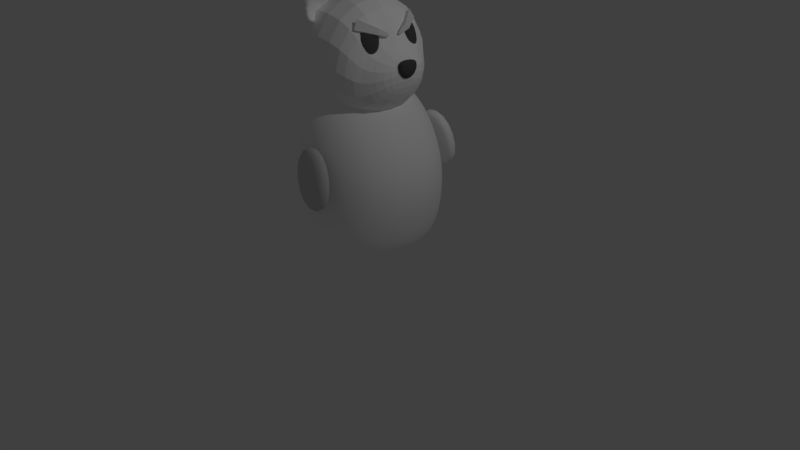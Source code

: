 # Source: ours.blend  (saved by Blender 2.79.0; exported with 4.5.12 LTS)
import bpy
from mathutils import Matrix  # noqa: F401  (used for matrix-valued properties, if any)

bpy.ops.wm.read_factory_settings(use_empty=True)
scene = bpy.context.scene
scene.name = 'Scene'

# ---- collections
col_collection_1 = bpy.data.collections.new('Collection 1'); scene.collection.children.link(col_collection_1)

# ---- materials (node trees are filled in below, after node groups)
mat_mat_riau_001 = bpy.data.materials.new('Matériau.001')
mat_mat_riau_001.alpha_threshold = 0.0
mat_mat_riau_001.use_transparent_shadow = False
mat_mat_riau_001.diffuse_color = (0.08714, 0.08714, 0.08714, 1.0)
mat_mat_riau_001.roughness = 0.5
mat_mat_riau = bpy.data.materials.new('Matériau')
mat_mat_riau.alpha_threshold = 0.0
mat_mat_riau.use_transparent_shadow = False
mat_mat_riau.diffuse_color = (1.0, 1.0, 1.0, 1.0)
mat_mat_riau.roughness = 0.5
mat_mat_riau_003 = bpy.data.materials.new('Matériau.003')
mat_mat_riau_003.alpha_threshold = 0.0
mat_mat_riau_003.use_transparent_shadow = False
mat_mat_riau_003.diffuse_color = (0.65, 0.65, 0.65, 1.0)
mat_mat_riau_003.roughness = 0.5

# ---- material node trees

# ---- world
world_world = bpy.data.worlds.new('World'); scene.world = world_world
world_world.color = (0.05088, 0.05088, 0.05088)
world_world.use_sun_shadow = False
world_world.sun_shadow_jitter_overblur = 0.0
world_world.cycles.sampling_method = 'MANUAL'

# ---- cameras
cam_camera = bpy.data.cameras.new('Camera')
cam_camera.clip_end = 100.0
cam_camera.lens = 35.0
cam_camera.sensor_width = 32.0
cam_camera.sensor_height = 18.0
cam_camera.ortho_scale = 7.314
cam_camera.dof.focus_distance = 0.0
cam_camera.dof.aperture_fstop = 128.0

# ---- lights
light_lamp = bpy.data.lights.new('Lamp', 'POINT')
light_lamp.transmission_factor = 0.0
light_lamp.cutoff_distance = 30.0
light_lamp.energy = 100.0
light_lamp.shadow_buffer_clip_start = 1.001
light_lamp.shadow_soft_size = 0.1
light_lamp.shadow_maximum_resolution = 0.006
light_lamp.use_absolute_resolution = True

# ---- meshes
me_cube_015 = bpy.data.meshes.new('Cube.015')
me_cube_015.from_pydata([(1.271, -1.48, -2.36), (1.271, -1.48, 2.987), (-0.1572, 0.4624, -0.299), (-0.1572, 0.4624, 1.701), (2.673, -1.0, -2.673), (2.673, -1.0, 2.673), (0.8106, 0.6464, 0.2707), (1.272, 0.6869, 1.0), (-2.058, -0.08342, -1.271), (-1.653, -0.1098, 1.925), (1.66, 0.2191, -1.464), (1.66, 0.2191, 1.464)], [], [(8, 9, 3, 2), (2, 3, 7, 6), (10, 11, 5, 4), (4, 5, 1, 0), (8, 10, 4, 0), (11, 9, 1, 5), (7, 3, 9, 11), (2, 6, 10, 8), (6, 7, 11, 10), (0, 1, 9, 8)])
me_cube_015.use_remesh_preserve_volume = False
me_cube_015.use_remesh_preserve_attributes = False
me_cube_015.use_mirror_vertex_groups = False
me_cube_015.update()
me_cube_013 = bpy.data.meshes.new('Cube.013')
me_cube_013.from_pydata([(-0.9133, -1.0, -1.11), (0.7422, -2.273, 0.9085), (-1.353, 1.0, -0.05584), (-0.02447, 2.273, 1.0), (0.4951, -1.0, -1.0), (1.668, -1.0, 1.0), (0.4951, 1.0, -1.0), (1.668, 1.0, 1.0), (0.4044, 1.0, -1.0), (0.9263, 1.0, 1.0), (0.4044, -1.0, -1.0), (1.519, -1.0, 1.0)], [], [(0, 1, 3, 2), (8, 9, 7, 6), (6, 7, 5, 4), (10, 11, 1, 0), (8, 6, 4, 10), (9, 3, 1, 11), (7, 9, 11, 5), (2, 8, 10, 0), (4, 5, 11, 10), (2, 3, 9, 8)])
me_cube_013.materials.append(mat_mat_riau_001)
me_cube_013.use_remesh_preserve_volume = False
me_cube_013.use_remesh_preserve_attributes = False
me_cube_013.use_mirror_vertex_groups = False
me_cube_013.update()
me_cube_012 = bpy.data.meshes.new('Cube.012')
me_cube_012.from_pydata([(-0.08225, -0.1808, -0.5583), (-0.1822, -0.4005, 0.2049), (-0.08225, 0.1808, -0.5583), (-0.1822, 0.4005, 0.2049), (0.08225, -0.1808, -0.5583), (0.1822, -0.4005, 0.2049), (0.08225, 0.1808, -0.5583), (0.1822, 0.4005, 0.2049), (-0.2348, -0.5161, 0.04625), (-0.2348, 0.5161, 0.04625), (0.2348, 0.5161, 0.04625), (0.2348, -0.5161, 0.04625), (-0.2348, 0.5161, -0.2766), (0.2348, 0.5161, -0.2766), (0.2348, -0.5161, -0.2766), (-0.2348, -0.5161, -0.2766)], [], [(8, 1, 3, 9), (9, 3, 7, 10), (10, 7, 5, 11), (11, 5, 1, 8), (2, 6, 4, 0), (7, 3, 1, 5), (14, 11, 8, 15), (13, 10, 11, 14), (12, 9, 10, 13), (15, 8, 9, 12), (0, 15, 12, 2), (2, 12, 13, 6), (6, 13, 14, 4), (4, 14, 15, 0)])
me_cube_012.materials.append(mat_mat_riau_001)
me_cube_012.use_remesh_preserve_volume = False
me_cube_012.use_remesh_preserve_attributes = False
me_cube_012.use_mirror_vertex_groups = False
me_cube_012.update()
me_cube_010 = bpy.data.meshes.new('Cube.010')
me_cube_010.from_pydata([(-1.0, -1.0, -1.0), (-1.0, -1.0, 1.0), (-1.0, 1.0, -1.0), (-1.0, 1.0, 1.0), (-0.07944, -0.4653, -0.4658), (-0.07944, -0.4653, 0.4658), (-0.07944, 0.4664, -0.4658), (-0.07944, 0.4664, 0.4658), (0.4157, 1.0, -1.0), (0.4157, 1.0, 1.0), (0.4157, -1.0, -1.0), (0.4157, -1.0, 1.0), (0.6033, 0.8096, 0.8095), (0.6033, -0.8094, -0.8095), (0.6033, 0.8096, -0.8095), (0.6033, -0.8094, 0.8095)], [], [(0, 1, 3, 2), (14, 12, 7, 6), (6, 7, 5, 4), (10, 11, 1, 0), (14, 6, 4, 13), (9, 3, 1, 11), (12, 9, 11, 15), (2, 8, 10, 0), (13, 15, 11, 10), (2, 3, 9, 8), (4, 5, 15, 13), (7, 12, 15, 5), (8, 14, 13, 10), (8, 9, 12, 14)])
me_cube_010.materials.append(mat_mat_riau)
me_cube_010.use_remesh_preserve_volume = False
me_cube_010.use_remesh_preserve_attributes = False
me_cube_010.use_mirror_vertex_groups = False
me_cube_010.update()
me_cube_009 = bpy.data.meshes.new('Cube.009')
me_cube_009.from_pydata([(-1.0, -1.0, -1.0), (-1.0, -1.0, 1.0), (-1.0, 1.0, -1.0), (-1.0, 1.0, 1.0), (0.9171, -0.3415, -0.3775), (0.9171, -0.3415, 0.06304), (0.9171, 0.3415, -0.3775), (0.9171, 0.3415, 0.06304), (0.2343, 1.0, -1.0), (0.4423, 1.0, 1.0), (0.2343, -1.0, -1.0), (0.4423, -1.0, 1.0), (0.5675, 0.6784, 0.1798), (0.5675, -0.6784, -0.85), (0.5675, 0.6784, -0.85), (0.5675, -0.6784, 0.1798)], [], [(0, 1, 3, 2), (14, 12, 7, 6), (6, 7, 5, 4), (10, 11, 1, 0), (14, 6, 4, 13), (9, 3, 1, 11), (12, 9, 11, 15), (2, 8, 10, 0), (13, 15, 11, 10), (2, 3, 9, 8), (4, 5, 15, 13), (7, 12, 15, 5), (8, 14, 13, 10), (8, 9, 12, 14)])
me_cube_009.materials.append(mat_mat_riau)
me_cube_009.use_remesh_preserve_volume = False
me_cube_009.use_remesh_preserve_attributes = False
me_cube_009.use_mirror_vertex_groups = False
me_cube_009.update()
me_cube = bpy.data.meshes.new('Cube')
me_cube.from_pydata([(0.5285, 0.5285, -1.0), (0.5285, -0.5285, -1.0), (-0.5285, -0.5285, -1.0), (-0.5285, 0.5285, -1.0), (0.1938, 0.2104, 1.269), (0.1938, -0.2104, 1.269), (-0.2271, -0.2104, 1.269), (-0.2271, 0.2104, 1.269), (0.8357, 1.0, -0.7774), (0.8357, -1.0, -0.7774), (-1.0, -1.0, -0.58), (-1.0, 1.0, -0.58), (0.5251, 0.784, 1.028), (0.5251, -0.784, 1.028), (-0.6276, -0.784, 1.182), (-0.6276, 0.784, 1.182), (0.6567, 0.671, -0.6508), (0.6567, -0.671, -0.6508), (-0.6471, -0.671, -0.6508), (-0.6471, 0.671, -0.6508), (1.074, 1.0, 0.1391), (1.074, -1.0, 0.1391), (-1.0, -1.0, 0.7849), (-1.0, 1.0, 0.7849)], [], [(0, 1, 2, 3), (4, 7, 6, 5), (12, 4, 5, 13), (13, 5, 6, 14), (14, 6, 7, 15), (16, 0, 3, 19), (20, 8, 11, 23), (18, 10, 11, 19), (17, 9, 10, 18), (16, 8, 9, 17), (4, 12, 15, 7), (22, 14, 15, 23), (21, 13, 14, 22), (20, 12, 13, 21), (0, 16, 17, 1), (1, 17, 18, 2), (2, 18, 19, 3), (8, 16, 19, 11), (8, 20, 21, 9), (9, 21, 22, 10), (10, 22, 23, 11), (12, 20, 23, 15)])
me_cube.polygons.foreach_set('use_smooth', [True] * 22)
me_cube.materials.append(mat_mat_riau)
me_cube.use_remesh_preserve_volume = False
me_cube.use_remesh_preserve_attributes = False
me_cube.use_mirror_vertex_groups = False
me_cube.update()
me_cube_011 = bpy.data.meshes.new('Cube.011')
me_cube_011.from_pydata([(-1.0, -1.0, -1.0), (-1.0, -1.0, 1.0), (-1.0, 1.0, -1.0), (-1.0, 1.0, 1.0), (-0.07944, -0.4653, -0.4658), (-0.07944, -0.4653, 0.4658), (-0.07944, 0.4664, -0.4658), (-0.07944, 0.4664, 0.4658), (0.4157, 1.0, -1.0), (0.4157, 1.0, 1.0), (0.4157, -1.0, -1.0), (0.4157, -1.0, 1.0), (0.6033, 0.8096, 0.8095), (0.6033, -0.8094, -0.8095), (0.6033, 0.8096, -0.8095), (0.6033, -0.8094, 0.8095)], [], [(0, 1, 3, 2), (14, 12, 7, 6), (6, 7, 5, 4), (10, 11, 1, 0), (14, 6, 4, 13), (9, 3, 1, 11), (12, 9, 11, 15), (2, 8, 10, 0), (13, 15, 11, 10), (2, 3, 9, 8), (4, 5, 15, 13), (7, 12, 15, 5), (8, 14, 13, 10), (8, 9, 12, 14)])
me_cube_011.materials.append(mat_mat_riau)
me_cube_011.use_remesh_preserve_volume = False
me_cube_011.use_remesh_preserve_attributes = False
me_cube_011.use_mirror_vertex_groups = False
me_cube_011.update()
me_cube_014 = bpy.data.meshes.new('Cube.014')
me_cube_014.from_pydata([(-0.9133, -1.0, -1.11), (0.7422, -2.273, 0.9085), (-1.353, 1.0, -0.05584), (-0.02447, 2.273, 1.0), (0.4951, -1.0, -1.0), (1.668, -1.0, 1.0), (0.4951, 1.0, -1.0), (1.668, 1.0, 1.0), (0.4044, 1.0, -1.0), (0.9263, 1.0, 1.0), (0.4044, -1.0, -1.0), (1.519, -1.0, 1.0)], [], [(0, 1, 3, 2), (8, 9, 7, 6), (6, 7, 5, 4), (10, 11, 1, 0), (8, 6, 4, 10), (9, 3, 1, 11), (7, 9, 11, 5), (2, 8, 10, 0), (4, 5, 11, 10), (2, 3, 9, 8)])
me_cube_014.materials.append(mat_mat_riau_001)
me_cube_014.use_remesh_preserve_volume = False
me_cube_014.use_remesh_preserve_attributes = False
me_cube_014.use_mirror_vertex_groups = False
me_cube_014.update()
me_cube_016 = bpy.data.meshes.new('Cube.016')
me_cube_016.from_pydata([(1.271, -1.48, -2.36), (1.271, -1.48, 2.987), (-0.1572, 0.4624, -0.299), (-0.1572, 0.4624, 1.701), (2.673, -1.0, -2.673), (2.673, -1.0, 2.673), (0.8106, 0.6464, 0.2707), (1.272, 0.6869, 1.0), (-2.058, -0.08342, -1.271), (-1.653, -0.1098, 1.925), (1.66, 0.2191, -1.464), (1.66, 0.2191, 1.464)], [], [(8, 9, 3, 2), (2, 3, 7, 6), (10, 11, 5, 4), (4, 5, 1, 0), (8, 10, 4, 0), (11, 9, 1, 5), (7, 3, 9, 11), (2, 6, 10, 8), (6, 7, 11, 10), (0, 1, 9, 8)])
me_cube_016.use_remesh_preserve_volume = False
me_cube_016.use_remesh_preserve_attributes = False
me_cube_016.use_mirror_vertex_groups = False
me_cube_016.update()
me_cube_008 = bpy.data.meshes.new('Cube.008')
me_cube_008.from_pydata([(-1.0, -1.0, -1.0), (-1.0, -1.0, 1.0), (-0.5414, 0.5819, -0.5414), (-0.5414, 0.5819, 0.5414), (1.0, -1.0, -1.0), (1.0, -1.0, 1.0), (0.5414, 0.5819, -0.5414), (0.5414, 0.5819, 0.5414), (-1.0, 0.7231, -1.0), (-1.0, 0.7231, 1.0), (1.0, 0.7231, -1.0), (1.0, 0.7231, 1.0)], [], [(8, 9, 3, 2), (2, 3, 7, 6), (10, 11, 5, 4), (4, 5, 1, 0), (8, 10, 4, 0), (11, 9, 1, 5), (7, 3, 9, 11), (2, 6, 10, 8), (6, 7, 11, 10), (0, 1, 9, 8)])
me_cube_008.polygons.foreach_set('use_smooth', [True] * 10)
me_cube_008.materials.append(mat_mat_riau)
me_cube_008.use_remesh_preserve_volume = False
me_cube_008.use_remesh_preserve_attributes = False
me_cube_008.use_mirror_vertex_groups = False
me_cube_008.update()
me_cube_001 = bpy.data.meshes.new('Cube.001')
me_cube_001.from_pydata([(-1.0, -1.0, -1.0), (-1.0, -1.0, 1.0), (-0.5414, 0.5819, -0.5414), (-0.5414, 0.5819, 0.5414), (1.0, -1.0, -1.0), (1.0, -1.0, 1.0), (0.5414, 0.5819, -0.5414), (0.5414, 0.5819, 0.5414), (-1.0, 0.7231, -1.0), (-1.0, 0.7231, 1.0), (1.0, 0.7231, -1.0), (1.0, 0.7231, 1.0)], [], [(8, 9, 3, 2), (2, 3, 7, 6), (10, 11, 5, 4), (4, 5, 1, 0), (8, 10, 4, 0), (11, 9, 1, 5), (7, 3, 9, 11), (2, 6, 10, 8), (6, 7, 11, 10), (0, 1, 9, 8)])
me_cube_001.polygons.foreach_set('use_smooth', [True] * 10)
me_cube_001.materials.append(mat_mat_riau_003)
me_cube_001.use_remesh_preserve_volume = False
me_cube_001.use_remesh_preserve_attributes = False
me_cube_001.use_mirror_vertex_groups = False
me_cube_001.update()

# ---- objects
ob_cube_007 = bpy.data.objects.new('Cube.007', me_cube_015)
ob_cube_005 = bpy.data.objects.new('Cube.005', me_cube_013)
ob_cube_004 = bpy.data.objects.new('Cube.004', me_cube_012)
ob_cube_001 = bpy.data.objects.new('Cube.001', me_cube_010)
ob_cube_002 = bpy.data.objects.new('Cube.002', me_cube_009)
ob_cube = bpy.data.objects.new('Cube', me_cube)
ob_lamp = bpy.data.objects.new('Lamp', light_lamp)
ob_camera = bpy.data.objects.new('Camera', cam_camera)
ob_cube_003 = bpy.data.objects.new('Cube.003', me_cube_011)
ob_cube_006 = bpy.data.objects.new('Cube.006', me_cube_014)
ob_cube_008 = bpy.data.objects.new('Cube.008', me_cube_016)
ob_cube_009 = bpy.data.objects.new('Cube.009', me_cube_008)
ob_cube_010 = bpy.data.objects.new('Cube.010', me_cube_001)

# ---- transforms, parenting, visibility, modifiers, constraints
ob_cube_007.location = (0.4515, -0.1931, 2.969)
ob_cube_007.rotation_euler = (-0.4363, -0.3491, -0.2618)
ob_cube_007.scale = (-0.01742, 0.1915, 0.0228)
ob_cube_007.lineart.crease_threshold = 0.0
ob_cube_005.location = (0.4331, 0.3017, 2.861)
ob_cube_005.scale = (-0.1034, -0.09644, 0.2039)
ob_cube_005.lineart.crease_threshold = 0.0
_m = ob_cube_005.modifiers.new('Subsurf', 'SUBSURF')
_m.uv_smooth = 'PRESERVE_CORNERS'
_m.quality = 2
_m.levels = 3
_m.show_only_control_edges = False
ob_cube_004.location = (0.6952, 0.0, 2.631)
ob_cube_004.scale = (0.2779, 0.2779, 0.2779)
ob_cube_004.lineart.crease_threshold = 0.0
_m = ob_cube_004.modifiers.new('Subsurf', 'SUBSURF')
_m.uv_smooth = 'PRESERVE_CORNERS'
_m.quality = 2
_m.levels = 3
_m.show_only_control_edges = False
ob_cube_001.location = (-0.2222, 0.5401, 3.209)
ob_cube_001.rotation_euler = (0.0, 0.1745, -0.1745)
ob_cube_001.scale = (0.08701, 0.2008, 0.2008)
ob_cube_001.lineart.crease_threshold = 0.0
_m = ob_cube_001.modifiers.new('Subsurf', 'SUBSURF')
_m.uv_smooth = 'PRESERVE_CORNERS'
_m.quality = 2
_m.levels = 4
_m.show_only_control_edges = False
ob_cube_002.location = (0.0, 0.0, 2.67)
ob_cube_002.scale = (0.7918, 0.7918, 0.7918)
ob_cube_002.lineart.crease_threshold = 0.0
_m = ob_cube_002.modifiers.new('Subsurf', 'SUBSURF')
_m.uv_smooth = 'PRESERVE_CORNERS'
_m.quality = 2
_m.levels = 5
_m.show_only_control_edges = False
ob_cube.location = (0.0, 0.0, 1.055)
ob_cube.lock_rotations_4d = False
ob_cube.empty_display_type = 'ARROWS'
ob_cube.lineart.crease_threshold = 0.0
_m = ob_cube.modifiers.new('Subsurf', 'SUBSURF')
_m.uv_smooth = 'PRESERVE_CORNERS'
_m.levels = 5
_m.render_levels = 6
_m.show_only_control_edges = False
ob_lamp.location = (4.076, 1.005, 5.904)
ob_lamp.rotation_euler = (0.6503, 0.05522, 1.866)
ob_lamp.lock_rotations_4d = False
ob_lamp.empty_display_type = 'ARROWS'
ob_lamp.color = (0.0, 0.0, 0.0, 0.0)
ob_lamp.lineart.crease_threshold = 0.0
ob_camera.location = (7.481, -6.508, 5.344)
ob_camera.rotation_euler = (1.109, 0.0, 0.8149)
ob_camera.lock_rotations_4d = False
ob_camera.empty_display_type = 'ARROWS'
ob_camera.color = (0.0, 0.0, 0.0, 0.0)
ob_camera.display_type = 'WIRE'
ob_camera.lineart.crease_threshold = 0.0
ob_cube_003.location = (-0.2222, -0.5401, 3.209)
ob_cube_003.rotation_euler = (0.0, 0.1745, 0.1745)
ob_cube_003.scale = (0.08701, 0.2008, 0.2008)
ob_cube_003.lineart.crease_threshold = 0.0
_m = ob_cube_003.modifiers.new('Subsurf', 'SUBSURF')
_m.uv_smooth = 'PRESERVE_CORNERS'
_m.quality = 2
_m.levels = 4
_m.show_only_control_edges = False
ob_cube_006.location = (0.4331, -0.3017, 2.861)
ob_cube_006.scale = (-0.1034, 0.09644, 0.2039)
ob_cube_006.lineart.crease_threshold = 0.0
_m = ob_cube_006.modifiers.new('Subsurf', 'SUBSURF')
_m.uv_smooth = 'PRESERVE_CORNERS'
_m.quality = 2
_m.levels = 3
_m.show_only_control_edges = False
ob_cube_008.location = (0.4515, 0.1931, 2.969)
ob_cube_008.rotation_euler = (0.4363, -0.3491, 0.2618)
ob_cube_008.scale = (-0.01742, -0.1915, 0.0228)
ob_cube_008.lineart.crease_threshold = 0.0
ob_cube_009.location = (0.2123, 1.008, 1.404)
ob_cube_009.rotation_euler = (-0.1396, 0.3192, 3.142)
ob_cube_009.scale = (0.2849, 0.1157, 0.4127)
ob_cube_009.lineart.crease_threshold = 0.0
_m = ob_cube_009.modifiers.new('Subsurf', 'SUBSURF')
_m.uv_smooth = 'PRESERVE_CORNERS'
_m.quality = 2
_m.levels = 2
_m.show_only_control_edges = False
ob_cube_010.location = (0.2123, -1.008, 1.404)
ob_cube_010.rotation_euler = (-0.1396, -0.3192, 0.0)
ob_cube_010.scale = (0.2849, 0.1157, 0.4127)
ob_cube_010.lineart.crease_threshold = 0.0
_m = ob_cube_010.modifiers.new('Subsurf', 'SUBSURF')
_m.uv_smooth = 'PRESERVE_CORNERS'
_m.quality = 2
_m.levels = 2
_m.show_only_control_edges = False

# ---- collection membership
col_collection_1.objects.link(ob_cube_007)
col_collection_1.objects.link(ob_cube_005)
col_collection_1.objects.link(ob_cube_004)
col_collection_1.objects.link(ob_cube_001)
col_collection_1.objects.link(ob_cube_002)
col_collection_1.objects.link(ob_cube)
col_collection_1.objects.link(ob_lamp)
col_collection_1.objects.link(ob_camera)
col_collection_1.objects.link(ob_cube_003)
col_collection_1.objects.link(ob_cube_006)
col_collection_1.objects.link(ob_cube_008)
col_collection_1.objects.link(ob_cube_009)
col_collection_1.objects.link(ob_cube_010)

# ---- scene / render settings (as saved in the file)
scene.camera = ob_camera
scene.frame_start = 1; scene.frame_end = 250; scene.frame_set(1)
scene.render.engine = 'BLENDER_EEVEE_NEXT'
scene.render.resolution_percentage = 50
scene.render.dither_intensity = 0.0
scene.cycles.use_denoising = False
scene.cycles.samples = 128
scene.cycles.sampling_pattern = 'TABULATED_SOBOL'
scene.cycles.use_adaptive_sampling = False
scene.cycles.use_light_tree = False
scene.cycles.blur_glossy = 0.0
scene.cycles.sample_clamp_indirect = 0.0
scene.view_settings.view_transform = 'Standard'
bpy.context.view_layer.update()
